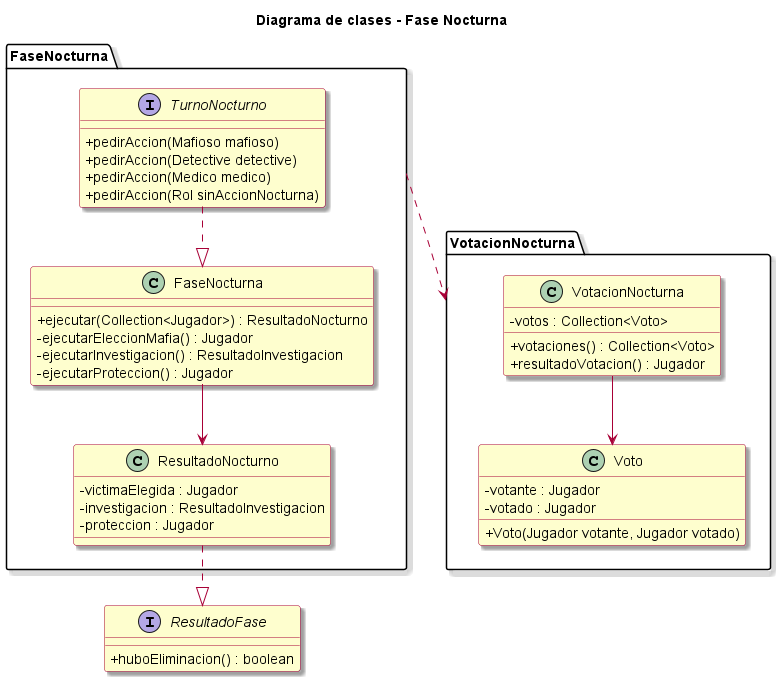

The diagram above was rendered by PlantUML. Its source (embedded in the PNG):
@startuml

!include estilos.puml
!include resultado_fase.puml
!include votacion_nocturna.puml

title Diagrama de clases - Fase Nocturna

package FaseNocturna {

    interface TurnoNocturno {
        + pedirAccion(Mafioso mafioso)
        + pedirAccion(Detective detective)
        + pedirAccion(Medico medico)
        + pedirAccion(Rol sinAccionNocturna)
    }

    class FaseNocturna {
        + ejecutar(Collection<Jugador>) : ResultadoNocturno
        - ejecutarEleccionMafia() : Jugador
        - ejecutarInvestigacion() : ResultadoInvestigacion
        - ejecutarProteccion() : Jugador
    }

    class ResultadoNocturno {
        - victimaElegida : Jugador
        - investigacion : ResultadoInvestigacion
        - proteccion : Jugador
    }

    TurnoNocturno ..|> FaseNocturna
    ResultadoNocturno ..|> ResultadoFase
    FaseNocturna --> ResultadoNocturno
}

FaseNocturna ..> VotacionNocturna

@enduml